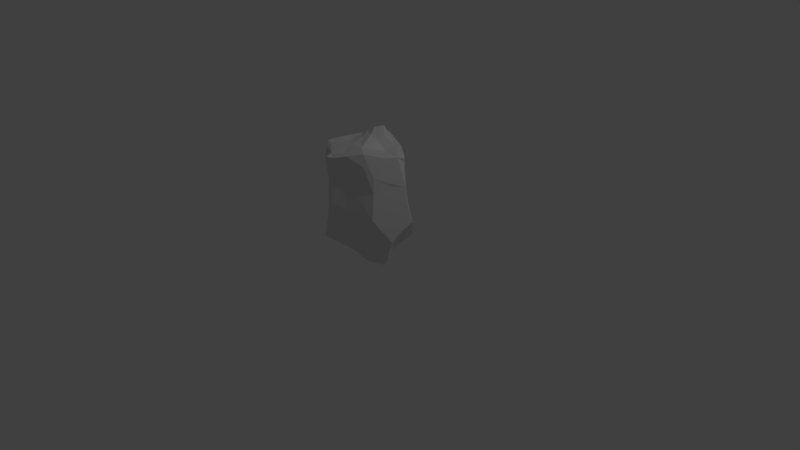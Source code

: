 # Source: asteroidT2.blend  (saved by Blender 2.79.0; exported with 4.5.12 LTS)
import bpy
from mathutils import Matrix  # noqa: F401  (used for matrix-valued properties, if any)

bpy.ops.wm.read_factory_settings(use_empty=True)
scene = bpy.context.scene
scene.name = 'Scene'

# ---- collections
col_collection_1 = bpy.data.collections.new('Collection 1'); scene.collection.children.link(col_collection_1)

# ---- world
world_world = bpy.data.worlds.new('World'); scene.world = world_world
world_world.color = (0.05088, 0.05088, 0.05088)
world_world.use_sun_shadow = False
world_world.sun_shadow_jitter_overblur = 0.0
world_world.cycles.sampling_method = 'MANUAL'

# ---- cameras
cam_camera = bpy.data.cameras.new('Camera')
cam_camera.clip_end = 100.0
cam_camera.lens = 35.0
cam_camera.sensor_width = 32.0
cam_camera.sensor_height = 18.0
cam_camera.ortho_scale = 7.314
cam_camera.dof.focus_distance = 0.0
cam_camera.dof.aperture_fstop = 128.0

# ---- lights
light_lamp = bpy.data.lights.new('Lamp', 'POINT')
light_lamp.transmission_factor = 0.0
light_lamp.cutoff_distance = 30.0
light_lamp.energy = 100.0
light_lamp.shadow_buffer_clip_start = 1.001
light_lamp.shadow_soft_size = 0.1
light_lamp.shadow_maximum_resolution = 0.006
light_lamp.use_absolute_resolution = True

# ---- meshes
me_lowpolyrock = bpy.data.meshes.new('LowPolyRock')
me_lowpolyrock.from_pydata([(-0.4663, 0.3366, 0.1518), (0.05188, -0.05498, 0.8408), (-0.1155, -0.362, -0.5497), (0.01029, -0.0108, -0.7741), (-0.06991, -0.4413, -0.5109), (0.4043, 0.0156, -0.5579), (0.4533, -0.08244, -0.5389), (-0.2361, -0.05333, -0.6762), (-0.1351, -0.04908, -0.7321), (0.505, 0.2598, -0.3448), (0.5394, 0.2123, -0.2851), (0.5461, 0.073, 0.2471), (0.0948, -0.444, -0.01929), (-0.5589, -0.1091, -0.1967), (-0.2377, -0.44, -0.146), (-0.5662, -0.01223, -0.3395), (-0.4784, 0.1147, 0.1145), (-0.0856, 0.4616, -0.2043), (-0.01983, 0.5019, 0.1336), (0.137, 0.4538, 0.4048), (0.4065, -0.279, 0.4067), (-0.5589, -0.07329, 0.5305), (0.08233, -0.1623, 0.7907), (0.1523, -0.5192, 0.7067), (0.202, -0.5147, 0.6864), (0.2399, -0.3873, 0.3846), (0.4548, 0.02031, 0.7554), (0.2949, -0.02101, 0.8278), (0.2178, 0.0569, 0.9184), (-0.02374, -0.06662, 0.797), (-0.3119, -0.2445, 0.7049), (-0.1984, 0.08149, 0.6766), (-0.4493, 0.1891, 0.515), (0.03961, 0.2241, 0.7687), (0.02047, 0.06462, 0.8226), (0.1067, 0.136, 0.8344), (0.2964, 0.04348, 0.8437), (0.2567, 0.1166, 0.7563), (0.1287, 0.1958, 0.7131), (0.2261, 0.1672, 0.6342), (0.1581, 0.2808, 0.5472), (0.4797, 0.123, 0.5253), (0.4968, 0.08618, 0.581), (-0.05092, 0.1932, 0.7473), (-0.02762, 0.3538, 0.707), (-0.1427, 0.2602, 0.6521), (-0.2446, 0.2099, 0.6037), (0.02214, 0.5004, 0.4997), (-0.267, 0.285, 0.4513), (-0.4542, 0.2083, 0.4687), (-0.3717, -0.08948, 0.6351), (-0.52, 0.05677, 0.5132), (-0.511, -0.1169, 0.5494), (-0.4305, -0.1912, 0.6009), (-0.391, -0.2479, 0.4572), (-0.03192, -0.1878, 0.7566), (-0.1454, -0.1811, 0.7579), (0.08699, -0.3635, 0.7545), (-0.256, -0.3969, 0.7252), (-0.1706, -0.4165, 0.7186), (0.02429, -0.5741, 0.6936), (-0.1956, -0.45, 0.6918), (0.08612, -0.5976, 0.6565), (-0.08931, -0.5762, 0.6228), (0.006935, -0.636, 0.6628), (0.1483, -0.03067, 0.9022), (0.1703, -0.1171, 0.827), (0.2834, -0.109, 0.7883), (0.2987, -0.3629, 0.7769), (0.4236, -0.1101, 0.7057), (0.3361, -0.3734, 0.7108), (0.4482, -0.1465, 0.6347), (0.5002, 0.005862, 0.618), (0.3362, -0.3708, 0.5554), (0.3247, 0.2317, 0.4432), (0.4941, 0.1492, 0.08827), (0.1911, 0.4083, 0.2209), (0.214, 0.3549, 0.3999), (0.3568, 0.3204, -0.2049), (0.04755, 0.5066, 0.4468), (-0.1201, 0.4746, 0.3339), (-0.1224, 0.5197, 0.2036), (-0.2059, 0.5263, 0.1613), (-0.2511, 0.5189, -0.007265), (-0.3341, 0.4539, 0.06306), (-0.3551, 0.3844, 0.1947), (-0.5433, -0.03661, 0.05221), (-0.5763, -0.06061, 0.4666), (-0.5521, -0.06415, 0.232), (-0.5742, -0.07497, -0.1001), (-0.5306, -0.1096, 0.07895), (-0.2509, -0.4171, 0.5024), (-0.1008, -0.5236, 0.2879), (-0.009265, -0.5959, 0.4483), (-0.04745, -0.5581, 0.1941), (-0.0004102, -0.5586, 0.2635), (-0.1731, -0.5521, -0.4334), (-0.1095, -0.5336, -0.2299), (-0.03361, -0.5586, 0.05879), (0.1852, -0.4006, 0.2364), (0.3943, -0.2776, 0.2128), (0.4805, -0.06783, 0.2684), (0.4376, -0.1783, -0.3004), (0.181, 0.4036, -0.3016), (0.3504, 0.3363, -0.4219), (0.4375, 0.2986, -0.4703), (-0.5199, 0.4709, -0.2798), (-0.6046, 0.2749, -0.5262), (-0.6171, 0.1528, -0.435), (-0.5001, -0.001152, -0.349), (-0.3246, -0.3025, 0.2592), (-0.2893, -0.3535, 0.0499), (-0.437, -0.2251, -0.2571), (-0.3404, -0.3296, -0.3373), (-0.3781, -0.1555, -0.4175), (-0.2478, -0.4616, -0.4323), (0.3875, -0.2941, -0.1181), (0.03416, -0.3997, -0.3812), (0.179, -0.2301, -0.5796), (0.5633, 0.09574, 0.02622), (0.6016, 0.1375, -0.2066), (0.5563, 0.03826, -0.2892), (0.5003, -0.09643, -0.4294), (0.5218, -0.02889, -0.3759), (0.4645, 0.1532, -0.4387), (0.2103, 0.1812, -0.6242), (0.09772, 0.4017, -0.4602), (-0.04388, 0.1137, -0.7339), (-0.1235, 0.1511, -0.7125), (-0.1517, 0.3462, -0.3927), (-0.2892, 0.1349, -0.6352), (-0.4783, 0.08519, -0.487), (-0.187, 0.06202, -0.8288), (-0.2778, 0.04754, -0.7676), (-0.3353, 0.05707, -0.6769), (-0.027, -0.04322, -0.7679), (-0.3721, -0.05615, -0.5038), (-0.2363, -0.2497, -0.535), (-0.0658, -0.1669, -0.6854), (0.3578, 0.1565, -0.5865), (0.334, 0.06708, -0.6681), (0.3266, -0.07395, -0.808), (0.05249, 0.02826, -0.7623), (0.3754, -0.05533, -0.7578), (0.3072, -0.1121, -0.7695), (0.1738, -0.137, -0.8067), (0.0009209, -0.3511, -0.5829), (0.07093, -0.2526, -0.6791), (0.1433, -0.1827, -0.7759), (0.3131, -0.1741, -0.5251)], [], [(103, 18, 76, 78), (72, 42, 26), (65, 28, 34), (121, 123, 5, 140, 139), (27, 36, 28), (36, 37, 28), (28, 38, 35), (38, 33, 35), (27, 26, 36), (37, 38, 28), (26, 37, 36), (37, 39, 38), (39, 40, 38), (41, 39, 37), (41, 74, 39), (137, 114, 13, 136, 7), (34, 43, 31), (33, 43, 35), (35, 43, 34, 28), (33, 44, 43), (2, 96, 115, 137), (45, 46, 31), (40, 47, 38), (46, 49, 32), (46, 48, 49), (48, 0, 49), (31, 29, 1), (46, 32, 31), (41, 37, 26, 42), (54, 91, 58, 53), (52, 53, 50), (50, 53, 30), (49, 51, 32), (50, 21, 52), (8, 7, 133, 132), (56, 55, 29), (29, 55, 22), (55, 57, 22), (53, 58, 30), (55, 59, 57), (59, 60, 57), (60, 23, 57), (58, 61, 59), (61, 60, 59), (60, 62, 23), (62, 24, 23), (58, 91, 61), (61, 63, 60), (63, 64, 60), (64, 62, 60), (91, 63, 61), (64, 93, 62), (22, 1, 29), (22, 66, 1), (1, 66, 65), (14, 94, 93, 92), (66, 67, 27), (57, 68, 22), (22, 68, 66), (68, 67, 66), (83, 82, 81, 18), (57, 23, 68), (68, 69, 67), (23, 24, 68), (24, 70, 68), (68, 70, 69), (59, 55, 56, 58), (69, 72, 26), (27, 28, 65, 66), (70, 20, 71), (144, 141, 143, 6), (100, 20, 70, 24, 73), (11, 41, 72), (72, 41, 42), (11, 75, 41), (119, 75, 11), (41, 75, 74), (38, 47, 44, 33), (10, 78, 75), (9, 78, 10), (110, 54, 53, 52, 21, 87, 90, 13, 112, 113, 111, 92), (19, 79, 47), (80, 44, 47), (18, 47, 79), (80, 45, 44), (18, 81, 47), (81, 80, 47), (81, 82, 80), (34, 31, 1, 65), (83, 84, 82), (18, 79, 19, 76), (17, 129, 83), (85, 0, 48), (83, 106, 84), (106, 0, 84), (16, 51, 49), (75, 78, 76, 77, 74), (121, 139, 124), (87, 21, 51), (86, 88, 16), (130, 129, 126, 128, 132), (15, 89, 86), (88, 90, 87), (89, 90, 86), (86, 90, 88), (109, 13, 15), (15, 13, 89), (88, 87, 51, 16), (71, 72, 69, 70), (110, 91, 54), (69, 26, 27, 67), (110, 63, 91), (110, 92, 63), (138, 146, 4, 2), (14, 92, 111), (94, 95, 93), (95, 62, 93), (96, 97, 14), (97, 98, 14), (14, 98, 94), (94, 98, 95), (99, 25, 73, 24, 62, 95), (99, 100, 25), (100, 73, 25), (99, 116, 100), (100, 101, 20), (101, 11, 20), (17, 83, 18, 103, 126), (119, 11, 101, 100, 116, 102, 122, 121, 120), (113, 115, 96, 14, 111), (77, 76, 19), (74, 77, 40, 39), (104, 126, 103), (126, 129, 17), (105, 126, 104), (0, 16, 49), (20, 11, 72, 71), (4, 146, 117, 96), (108, 15, 16, 0, 106, 107), (105, 104, 103, 78, 9), (107, 131, 108), (89, 13, 90), (15, 86, 16), (122, 6, 123, 121), (45, 31, 43, 44), (13, 114, 112), (112, 114, 113), (109, 136, 13), (114, 115, 113), (114, 137, 115), (12, 116, 99), (148, 144, 118, 147), (117, 116, 12), (97, 96, 117), (51, 21, 50, 30, 29, 31, 32), (8, 138, 137, 7), (119, 120, 75), (30, 58, 56, 29), (120, 10, 75), (19, 47, 40, 77), (121, 124, 120), (124, 10, 120), (149, 6, 122, 102, 116, 117, 146, 118), (84, 0, 85, 82), (97, 117, 12, 98), (6, 5, 123), (139, 125, 105), (108, 131, 109, 15), (142, 127, 125), (130, 131, 107), (127, 132, 128), (130, 134, 131), (142, 132, 127), (132, 133, 130), (133, 134, 130), (142, 3, 132), (3, 135, 132), (107, 106, 83, 129, 130), (8, 132, 135), (7, 134, 133), (134, 7, 136), (134, 136, 109, 131), (135, 138, 8), (93, 64, 63, 92), (85, 48, 46, 45, 80, 82), (124, 139, 105), (140, 125, 139), (140, 141, 125), (5, 143, 140), (143, 141, 140), (141, 142, 125), (6, 143, 5), (6, 149, 144), (144, 145, 141), (141, 145, 142), (145, 3, 142), (2, 4, 96), (98, 12, 99, 95), (137, 138, 2), (138, 147, 146), (135, 148, 138), (138, 148, 147), (147, 118, 146), (125, 127, 128, 126, 105), (135, 145, 148), (3, 145, 135), (145, 144, 148), (144, 149, 118), (124, 105, 9, 10)])
me_lowpolyrock.polygons.foreach_set('use_smooth', [True] * 209)
me_lowpolyrock.use_remesh_preserve_volume = False
me_lowpolyrock.use_remesh_preserve_attributes = False
me_lowpolyrock.use_mirror_vertex_groups = False
me_lowpolyrock.update()

# ---- objects
ob_asteroid2 = bpy.data.objects.new('asteroid2', me_lowpolyrock)
ob_lamp = bpy.data.objects.new('Lamp', light_lamp)
ob_camera = bpy.data.objects.new('Camera', cam_camera)

# ---- transforms, parenting, visibility, modifiers, constraints
ob_asteroid2.location = (0.2648, -0.2131, 0.9963)
ob_asteroid2.show_all_edges = True
ob_asteroid2.lineart.crease_threshold = 0.0
_m = ob_asteroid2.modifiers.new('split', 'EDGE_SPLIT')
_m.split_angle = 0.0
_m.use_edge_sharp = False
ob_lamp.location = (4.076, 1.005, 5.904)
ob_lamp.rotation_euler = (0.6503, 0.05522, 1.866)
ob_lamp.lock_rotations_4d = False
ob_lamp.empty_display_type = 'ARROWS'
ob_lamp.color = (0.0, 0.0, 0.0, 0.0)
ob_lamp.lineart.crease_threshold = 0.0
ob_camera.location = (7.481, -6.508, 5.344)
ob_camera.rotation_euler = (1.109, 0.0, 0.8149)
ob_camera.lock_rotations_4d = False
ob_camera.empty_display_type = 'ARROWS'
ob_camera.color = (0.0, 0.0, 0.0, 0.0)
ob_camera.display_type = 'WIRE'
ob_camera.lineart.crease_threshold = 0.0

# ---- collection membership
col_collection_1.objects.link(ob_asteroid2)
col_collection_1.objects.link(ob_lamp)
col_collection_1.objects.link(ob_camera)

# ---- scene / render settings (as saved in the file)
scene.camera = ob_camera
scene.frame_start = 1; scene.frame_end = 250; scene.frame_set(1)
scene.render.engine = 'BLENDER_EEVEE_NEXT'
scene.render.resolution_percentage = 50
scene.render.dither_intensity = 0.0
scene.cycles.use_denoising = False
scene.cycles.samples = 128
scene.cycles.sampling_pattern = 'TABULATED_SOBOL'
scene.cycles.use_adaptive_sampling = False
scene.cycles.use_light_tree = False
scene.cycles.blur_glossy = 0.0
scene.cycles.sample_clamp_indirect = 0.0
scene.view_settings.view_transform = 'Standard'
bpy.context.view_layer.update()
